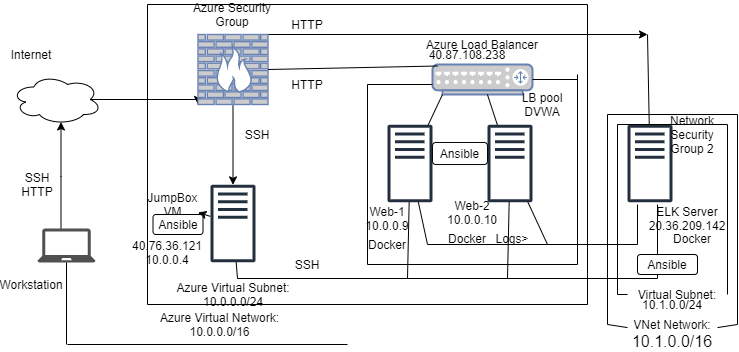

The diagram above was exported from draw.io. Its source (the exported page's mxGraphModel, read from the mxfile embedded in the PNG):
<mxGraphModel dx="1038" dy="490" grid="1" gridSize="10" guides="1" tooltips="1" connect="1" arrows="1" fold="1" page="1" pageScale="1" pageWidth="850" pageHeight="1100" math="0" shadow="0">
  <root>
    <mxCell id="0" />
    <mxCell id="1" parent="0" />
    <mxCell id="4Wz_DUhRtKeytd0enAZY-10" style="edgeStyle=orthogonalEdgeStyle;rounded=0;orthogonalLoop=1;jettySize=auto;html=1;entryX=0.55;entryY=0.95;entryDx=0;entryDy=0;entryPerimeter=0;" edge="1" parent="1" source="4Wz_DUhRtKeytd0enAZY-1" target="4Wz_DUhRtKeytd0enAZY-2">
      <mxGeometry relative="1" as="geometry">
        <Array as="points">
          <mxPoint x="114" y="252" />
        </Array>
      </mxGeometry>
    </mxCell>
    <mxCell id="4Wz_DUhRtKeytd0enAZY-1" value="" style="pointerEvents=1;shadow=0;dashed=0;html=1;strokeColor=none;fillColor=#505050;labelPosition=center;verticalLabelPosition=bottom;verticalAlign=top;outlineConnect=0;align=center;shape=mxgraph.office.devices.laptop;" vertex="1" parent="1">
      <mxGeometry x="90" y="304" width="58" height="34" as="geometry" />
    </mxCell>
    <mxCell id="4Wz_DUhRtKeytd0enAZY-11" style="edgeStyle=orthogonalEdgeStyle;rounded=0;orthogonalLoop=1;jettySize=auto;html=1;exitX=0.875;exitY=0.5;exitDx=0;exitDy=0;exitPerimeter=0;entryX=0;entryY=1;entryDx=0;entryDy=0;entryPerimeter=0;" edge="1" parent="1" source="4Wz_DUhRtKeytd0enAZY-2" target="4Wz_DUhRtKeytd0enAZY-3">
      <mxGeometry relative="1" as="geometry">
        <Array as="points">
          <mxPoint x="251" y="175" />
        </Array>
      </mxGeometry>
    </mxCell>
    <mxCell id="4Wz_DUhRtKeytd0enAZY-2" value="" style="ellipse;shape=cloud;whiteSpace=wrap;html=1;" vertex="1" parent="1">
      <mxGeometry x="64" y="150" width="90" height="50" as="geometry" />
    </mxCell>
    <mxCell id="4Wz_DUhRtKeytd0enAZY-13" style="edgeStyle=orthogonalEdgeStyle;rounded=0;orthogonalLoop=1;jettySize=auto;html=1;exitX=0.5;exitY=1;exitDx=0;exitDy=0;exitPerimeter=0;" edge="1" parent="1" source="4Wz_DUhRtKeytd0enAZY-3" target="4Wz_DUhRtKeytd0enAZY-4">
      <mxGeometry relative="1" as="geometry" />
    </mxCell>
    <mxCell id="4Wz_DUhRtKeytd0enAZY-29" style="edgeStyle=none;rounded=0;orthogonalLoop=1;jettySize=auto;html=1;exitX=1;exitY=0;exitDx=0;exitDy=0;exitPerimeter=0;" edge="1" parent="1" source="4Wz_DUhRtKeytd0enAZY-3">
      <mxGeometry relative="1" as="geometry">
        <mxPoint x="700" y="110" as="targetPoint" />
      </mxGeometry>
    </mxCell>
    <mxCell id="4Wz_DUhRtKeytd0enAZY-3" value="" style="fontColor=#0066CC;verticalAlign=top;verticalLabelPosition=bottom;labelPosition=center;align=center;html=1;outlineConnect=0;fillColor=#CCCCCC;strokeColor=#6881B3;gradientColor=none;gradientDirection=north;strokeWidth=2;shape=mxgraph.networks.firewall;" vertex="1" parent="1">
      <mxGeometry x="250.5" y="110" width="70" height="70" as="geometry" />
    </mxCell>
    <mxCell id="4Wz_DUhRtKeytd0enAZY-56" value="" style="edgeStyle=none;rounded=0;orthogonalLoop=1;jettySize=auto;html=1;" edge="1" parent="1" source="4Wz_DUhRtKeytd0enAZY-4" target="4Wz_DUhRtKeytd0enAZY-55">
      <mxGeometry relative="1" as="geometry" />
    </mxCell>
    <mxCell id="4Wz_DUhRtKeytd0enAZY-4" value="" style="outlineConnect=0;fontColor=#232F3E;gradientColor=none;fillColor=#232F3E;strokeColor=none;dashed=0;verticalLabelPosition=bottom;verticalAlign=top;align=center;html=1;fontSize=12;fontStyle=0;aspect=fixed;pointerEvents=1;shape=mxgraph.aws4.traditional_server;" vertex="1" parent="1">
      <mxGeometry x="263" y="260" width="45" height="78" as="geometry" />
    </mxCell>
    <mxCell id="4Wz_DUhRtKeytd0enAZY-5" value="" style="outlineConnect=0;fontColor=#232F3E;gradientColor=none;fillColor=#232F3E;strokeColor=none;dashed=0;verticalLabelPosition=bottom;verticalAlign=top;align=center;html=1;fontSize=12;fontStyle=0;aspect=fixed;pointerEvents=1;shape=mxgraph.aws4.traditional_server;" vertex="1" parent="1">
      <mxGeometry x="440" y="200" width="45" height="78" as="geometry" />
    </mxCell>
    <mxCell id="4Wz_DUhRtKeytd0enAZY-6" value="" style="outlineConnect=0;fontColor=#232F3E;gradientColor=none;fillColor=#232F3E;strokeColor=none;dashed=0;verticalLabelPosition=bottom;verticalAlign=top;align=center;html=1;fontSize=12;fontStyle=0;aspect=fixed;pointerEvents=1;shape=mxgraph.aws4.traditional_server;" vertex="1" parent="1">
      <mxGeometry x="540" y="200" width="45" height="78" as="geometry" />
    </mxCell>
    <mxCell id="4Wz_DUhRtKeytd0enAZY-7" value="" style="outlineConnect=0;fontColor=#232F3E;gradientColor=none;fillColor=#232F3E;strokeColor=none;dashed=0;verticalLabelPosition=bottom;verticalAlign=top;align=center;html=1;fontSize=12;fontStyle=0;aspect=fixed;pointerEvents=1;shape=mxgraph.aws4.traditional_server;" vertex="1" parent="1">
      <mxGeometry x="680" y="200" width="45" height="78" as="geometry" />
    </mxCell>
    <mxCell id="4Wz_DUhRtKeytd0enAZY-9" value="" style="fontColor=#0066CC;verticalAlign=top;verticalLabelPosition=bottom;labelPosition=center;align=center;html=1;outlineConnect=0;fillColor=#CCCCCC;strokeColor=#6881B3;gradientColor=none;gradientDirection=north;strokeWidth=2;shape=mxgraph.networks.router;" vertex="1" parent="1">
      <mxGeometry x="485" y="140" width="100" height="30" as="geometry" />
    </mxCell>
    <mxCell id="4Wz_DUhRtKeytd0enAZY-15" value="" style="endArrow=none;html=1;" edge="1" parent="1">
      <mxGeometry width="50" height="50" relative="1" as="geometry">
        <mxPoint x="290" y="354" as="sourcePoint" />
        <mxPoint x="460" y="354" as="targetPoint" />
      </mxGeometry>
    </mxCell>
    <mxCell id="4Wz_DUhRtKeytd0enAZY-16" value="" style="endArrow=none;html=1;" edge="1" parent="1" target="4Wz_DUhRtKeytd0enAZY-4">
      <mxGeometry width="50" height="50" relative="1" as="geometry">
        <mxPoint x="290" y="354" as="sourcePoint" />
        <mxPoint x="289" y="340" as="targetPoint" />
      </mxGeometry>
    </mxCell>
    <mxCell id="4Wz_DUhRtKeytd0enAZY-17" value="" style="endArrow=none;html=1;" edge="1" parent="1" target="4Wz_DUhRtKeytd0enAZY-5">
      <mxGeometry width="50" height="50" relative="1" as="geometry">
        <mxPoint x="460" y="354" as="sourcePoint" />
        <mxPoint x="510" y="304" as="targetPoint" />
      </mxGeometry>
    </mxCell>
    <mxCell id="4Wz_DUhRtKeytd0enAZY-18" value="" style="endArrow=none;html=1;" edge="1" parent="1">
      <mxGeometry width="50" height="50" relative="1" as="geometry">
        <mxPoint x="460" y="354" as="sourcePoint" />
        <mxPoint x="710" y="354" as="targetPoint" />
      </mxGeometry>
    </mxCell>
    <mxCell id="4Wz_DUhRtKeytd0enAZY-19" value="" style="endArrow=none;html=1;" edge="1" parent="1" target="4Wz_DUhRtKeytd0enAZY-6">
      <mxGeometry width="50" height="50" relative="1" as="geometry">
        <mxPoint x="560" y="354" as="sourcePoint" />
        <mxPoint x="610" y="304" as="targetPoint" />
      </mxGeometry>
    </mxCell>
    <mxCell id="4Wz_DUhRtKeytd0enAZY-20" value="" style="endArrow=none;html=1;" edge="1" parent="1">
      <mxGeometry width="50" height="50" relative="1" as="geometry">
        <mxPoint x="710" y="354" as="sourcePoint" />
        <mxPoint x="710" y="280" as="targetPoint" />
      </mxGeometry>
    </mxCell>
    <mxCell id="4Wz_DUhRtKeytd0enAZY-21" value="" style="endArrow=none;html=1;" edge="1" parent="1" target="4Wz_DUhRtKeytd0enAZY-5">
      <mxGeometry width="50" height="50" relative="1" as="geometry">
        <mxPoint x="480" y="320" as="sourcePoint" />
        <mxPoint x="480" y="290" as="targetPoint" />
      </mxGeometry>
    </mxCell>
    <mxCell id="4Wz_DUhRtKeytd0enAZY-22" value="" style="endArrow=none;html=1;" edge="1" parent="1" source="4Wz_DUhRtKeytd0enAZY-6">
      <mxGeometry width="50" height="50" relative="1" as="geometry">
        <mxPoint x="400" y="280" as="sourcePoint" />
        <mxPoint x="600" y="320" as="targetPoint" />
      </mxGeometry>
    </mxCell>
    <mxCell id="4Wz_DUhRtKeytd0enAZY-23" value="" style="endArrow=none;html=1;" edge="1" parent="1">
      <mxGeometry width="50" height="50" relative="1" as="geometry">
        <mxPoint x="480" y="320" as="sourcePoint" />
        <mxPoint x="690" y="320" as="targetPoint" />
      </mxGeometry>
    </mxCell>
    <mxCell id="4Wz_DUhRtKeytd0enAZY-24" value="" style="endArrow=none;html=1;" edge="1" parent="1">
      <mxGeometry width="50" height="50" relative="1" as="geometry">
        <mxPoint x="690" y="320" as="sourcePoint" />
        <mxPoint x="690" y="280" as="targetPoint" />
      </mxGeometry>
    </mxCell>
    <mxCell id="4Wz_DUhRtKeytd0enAZY-26" value="" style="endArrow=none;html=1;entryX=0.1;entryY=1;entryDx=0;entryDy=0;entryPerimeter=0;" edge="1" parent="1" source="4Wz_DUhRtKeytd0enAZY-5" target="4Wz_DUhRtKeytd0enAZY-9">
      <mxGeometry width="50" height="50" relative="1" as="geometry">
        <mxPoint x="400" y="210" as="sourcePoint" />
        <mxPoint x="450" y="160" as="targetPoint" />
      </mxGeometry>
    </mxCell>
    <mxCell id="4Wz_DUhRtKeytd0enAZY-27" value="" style="endArrow=none;html=1;" edge="1" parent="1" source="4Wz_DUhRtKeytd0enAZY-6" target="4Wz_DUhRtKeytd0enAZY-9">
      <mxGeometry width="50" height="50" relative="1" as="geometry">
        <mxPoint x="400" y="210" as="sourcePoint" />
        <mxPoint x="450" y="160" as="targetPoint" />
      </mxGeometry>
    </mxCell>
    <mxCell id="4Wz_DUhRtKeytd0enAZY-30" value="" style="endArrow=none;html=1;" edge="1" parent="1" source="4Wz_DUhRtKeytd0enAZY-7">
      <mxGeometry width="50" height="50" relative="1" as="geometry">
        <mxPoint x="400" y="210" as="sourcePoint" />
        <mxPoint x="700" y="110" as="targetPoint" />
      </mxGeometry>
    </mxCell>
    <mxCell id="4Wz_DUhRtKeytd0enAZY-34" value="" style="endArrow=none;html=1;" edge="1" parent="1">
      <mxGeometry width="50" height="50" relative="1" as="geometry">
        <mxPoint x="200" y="80" as="sourcePoint" />
        <mxPoint x="640" y="80" as="targetPoint" />
      </mxGeometry>
    </mxCell>
    <mxCell id="4Wz_DUhRtKeytd0enAZY-35" value="" style="endArrow=none;html=1;" edge="1" parent="1">
      <mxGeometry width="50" height="50" relative="1" as="geometry">
        <mxPoint x="200" y="380" as="sourcePoint" />
        <mxPoint x="200" y="80" as="targetPoint" />
      </mxGeometry>
    </mxCell>
    <mxCell id="4Wz_DUhRtKeytd0enAZY-36" value="" style="endArrow=none;html=1;" edge="1" parent="1">
      <mxGeometry width="50" height="50" relative="1" as="geometry">
        <mxPoint x="200" y="380" as="sourcePoint" />
        <mxPoint x="640" y="380" as="targetPoint" />
      </mxGeometry>
    </mxCell>
    <mxCell id="4Wz_DUhRtKeytd0enAZY-37" value="" style="endArrow=none;html=1;" edge="1" parent="1">
      <mxGeometry width="50" height="50" relative="1" as="geometry">
        <mxPoint x="640" y="80" as="sourcePoint" />
        <mxPoint x="640" y="380" as="targetPoint" />
      </mxGeometry>
    </mxCell>
    <mxCell id="4Wz_DUhRtKeytd0enAZY-38" value="" style="endArrow=none;html=1;" edge="1" parent="1" target="4Wz_DUhRtKeytd0enAZY-1">
      <mxGeometry width="50" height="50" relative="1" as="geometry">
        <mxPoint x="119" y="420" as="sourcePoint" />
        <mxPoint x="450" y="360" as="targetPoint" />
      </mxGeometry>
    </mxCell>
    <mxCell id="4Wz_DUhRtKeytd0enAZY-39" value="" style="endArrow=none;html=1;" edge="1" parent="1">
      <mxGeometry width="50" height="50" relative="1" as="geometry">
        <mxPoint x="120" y="420" as="sourcePoint" />
        <mxPoint x="400" y="420" as="targetPoint" />
      </mxGeometry>
    </mxCell>
    <mxCell id="4Wz_DUhRtKeytd0enAZY-40" value="" style="endArrow=none;html=1;entryX=1;entryY=0.5;entryDx=0;entryDy=0;entryPerimeter=0;" edge="1" parent="1" target="4Wz_DUhRtKeytd0enAZY-9">
      <mxGeometry width="50" height="50" relative="1" as="geometry">
        <mxPoint x="630" y="155" as="sourcePoint" />
        <mxPoint x="450" y="260" as="targetPoint" />
      </mxGeometry>
    </mxCell>
    <mxCell id="4Wz_DUhRtKeytd0enAZY-41" value="" style="endArrow=none;html=1;" edge="1" parent="1">
      <mxGeometry width="50" height="50" relative="1" as="geometry">
        <mxPoint x="630" y="340" as="sourcePoint" />
        <mxPoint x="630" y="150" as="targetPoint" />
      </mxGeometry>
    </mxCell>
    <mxCell id="4Wz_DUhRtKeytd0enAZY-42" value="" style="endArrow=none;html=1;" edge="1" parent="1">
      <mxGeometry width="50" height="50" relative="1" as="geometry">
        <mxPoint x="420" y="340" as="sourcePoint" />
        <mxPoint x="630" y="340" as="targetPoint" />
      </mxGeometry>
    </mxCell>
    <mxCell id="4Wz_DUhRtKeytd0enAZY-43" value="" style="endArrow=none;html=1;" edge="1" parent="1">
      <mxGeometry width="50" height="50" relative="1" as="geometry">
        <mxPoint x="420" y="340" as="sourcePoint" />
        <mxPoint x="420" y="160" as="targetPoint" />
      </mxGeometry>
    </mxCell>
    <mxCell id="4Wz_DUhRtKeytd0enAZY-44" value="" style="endArrow=none;html=1;" edge="1" parent="1">
      <mxGeometry width="50" height="50" relative="1" as="geometry">
        <mxPoint x="485" y="160" as="sourcePoint" />
        <mxPoint x="420" y="160" as="targetPoint" />
      </mxGeometry>
    </mxCell>
    <mxCell id="4Wz_DUhRtKeytd0enAZY-45" value="" style="endArrow=none;html=1;exitX=1;exitY=0.5;exitDx=0;exitDy=0;exitPerimeter=0;entryX=0.05;entryY=0.05;entryDx=0;entryDy=0;entryPerimeter=0;" edge="1" parent="1" source="4Wz_DUhRtKeytd0enAZY-3" target="4Wz_DUhRtKeytd0enAZY-9">
      <mxGeometry width="50" height="50" relative="1" as="geometry">
        <mxPoint x="400" y="310" as="sourcePoint" />
        <mxPoint x="480" y="142" as="targetPoint" />
      </mxGeometry>
    </mxCell>
    <mxCell id="4Wz_DUhRtKeytd0enAZY-46" value="" style="endArrow=none;html=1;" edge="1" parent="1">
      <mxGeometry width="50" height="50" relative="1" as="geometry">
        <mxPoint x="790" y="190" as="sourcePoint" />
        <mxPoint x="660" y="190" as="targetPoint" />
      </mxGeometry>
    </mxCell>
    <mxCell id="4Wz_DUhRtKeytd0enAZY-47" value="" style="endArrow=none;html=1;" edge="1" parent="1">
      <mxGeometry width="50" height="50" relative="1" as="geometry">
        <mxPoint x="790" y="400" as="sourcePoint" />
        <mxPoint x="790" y="190" as="targetPoint" />
      </mxGeometry>
    </mxCell>
    <mxCell id="4Wz_DUhRtKeytd0enAZY-48" value="" style="endArrow=none;html=1;" edge="1" parent="1" source="4Wz_DUhRtKeytd0enAZY-76">
      <mxGeometry width="50" height="50" relative="1" as="geometry">
        <mxPoint x="660" y="400" as="sourcePoint" />
        <mxPoint x="790" y="400" as="targetPoint" />
      </mxGeometry>
    </mxCell>
    <mxCell id="4Wz_DUhRtKeytd0enAZY-49" value="" style="endArrow=none;html=1;" edge="1" parent="1">
      <mxGeometry width="50" height="50" relative="1" as="geometry">
        <mxPoint x="660" y="400" as="sourcePoint" />
        <mxPoint x="660" y="190" as="targetPoint" />
      </mxGeometry>
    </mxCell>
    <mxCell id="4Wz_DUhRtKeytd0enAZY-50" value="Workstation" style="text;html=1;strokeColor=none;fillColor=none;align=center;verticalAlign=middle;whiteSpace=wrap;rounded=0;" vertex="1" parent="1">
      <mxGeometry x="64" y="350" width="40" height="20" as="geometry" />
    </mxCell>
    <mxCell id="4Wz_DUhRtKeytd0enAZY-51" value="SSH&lt;br&gt;HTTP" style="text;html=1;strokeColor=none;fillColor=none;align=center;verticalAlign=middle;whiteSpace=wrap;rounded=0;" vertex="1" parent="1">
      <mxGeometry x="70" y="250" width="40" height="20" as="geometry" />
    </mxCell>
    <mxCell id="4Wz_DUhRtKeytd0enAZY-52" value="Internet" style="text;html=1;strokeColor=none;fillColor=none;align=center;verticalAlign=middle;whiteSpace=wrap;rounded=0;" vertex="1" parent="1">
      <mxGeometry x="64" y="120" width="40" height="20" as="geometry" />
    </mxCell>
    <mxCell id="4Wz_DUhRtKeytd0enAZY-53" value="Azure Security Group" style="text;html=1;strokeColor=none;fillColor=none;align=center;verticalAlign=middle;whiteSpace=wrap;rounded=0;" vertex="1" parent="1">
      <mxGeometry x="240" y="80" width="90" height="20" as="geometry" />
    </mxCell>
    <mxCell id="4Wz_DUhRtKeytd0enAZY-54" value="SSH" style="text;html=1;strokeColor=none;fillColor=none;align=center;verticalAlign=middle;whiteSpace=wrap;rounded=0;" vertex="1" parent="1">
      <mxGeometry x="290" y="200" width="40" height="20" as="geometry" />
    </mxCell>
    <mxCell id="4Wz_DUhRtKeytd0enAZY-55" value="JumpBox VM" style="text;html=1;strokeColor=none;fillColor=none;align=center;verticalAlign=middle;whiteSpace=wrap;rounded=0;" vertex="1" parent="1">
      <mxGeometry x="200" y="270" width="50.5" height="20" as="geometry" />
    </mxCell>
    <mxCell id="4Wz_DUhRtKeytd0enAZY-58" value="40.76.36.121&lt;br&gt;10.0.0.4" style="text;html=1;strokeColor=none;fillColor=none;align=center;verticalAlign=middle;whiteSpace=wrap;rounded=0;" vertex="1" parent="1">
      <mxGeometry x="200" y="318" width="40" height="20" as="geometry" />
    </mxCell>
    <mxCell id="4Wz_DUhRtKeytd0enAZY-60" value="SSH" style="text;html=1;strokeColor=none;fillColor=none;align=center;verticalAlign=middle;whiteSpace=wrap;rounded=0;" vertex="1" parent="1">
      <mxGeometry x="340" y="330" width="40" height="20" as="geometry" />
    </mxCell>
    <mxCell id="4Wz_DUhRtKeytd0enAZY-61" value="Web-1&lt;br&gt;10.0.0.9" style="text;html=1;strokeColor=none;fillColor=none;align=center;verticalAlign=middle;whiteSpace=wrap;rounded=0;" vertex="1" parent="1">
      <mxGeometry x="420" y="284" width="40" height="20" as="geometry" />
    </mxCell>
    <mxCell id="4Wz_DUhRtKeytd0enAZY-62" value="Logs&amp;gt;" style="text;html=1;strokeColor=none;fillColor=none;align=center;verticalAlign=middle;whiteSpace=wrap;rounded=0;" vertex="1" parent="1">
      <mxGeometry x="545" y="304" width="40" height="20" as="geometry" />
    </mxCell>
    <mxCell id="4Wz_DUhRtKeytd0enAZY-66" value="Web-2&lt;br&gt;10.0.0.10" style="text;html=1;strokeColor=none;fillColor=none;align=center;verticalAlign=middle;whiteSpace=wrap;rounded=0;" vertex="1" parent="1">
      <mxGeometry x="505" y="278" width="40" height="20" as="geometry" />
    </mxCell>
    <mxCell id="4Wz_DUhRtKeytd0enAZY-67" value="HTTP" style="text;html=1;strokeColor=none;fillColor=none;align=center;verticalAlign=middle;whiteSpace=wrap;rounded=0;" vertex="1" parent="1">
      <mxGeometry x="340" y="150" width="40" height="20" as="geometry" />
    </mxCell>
    <mxCell id="4Wz_DUhRtKeytd0enAZY-68" value="HTTP" style="text;html=1;strokeColor=none;fillColor=none;align=center;verticalAlign=middle;whiteSpace=wrap;rounded=0;" vertex="1" parent="1">
      <mxGeometry x="340" y="90" width="40" height="20" as="geometry" />
    </mxCell>
    <mxCell id="4Wz_DUhRtKeytd0enAZY-69" value="Azure Load Balancer" style="text;html=1;strokeColor=none;fillColor=none;align=center;verticalAlign=middle;whiteSpace=wrap;rounded=0;" vertex="1" parent="1">
      <mxGeometry x="450" y="110" width="170" height="20" as="geometry" />
    </mxCell>
    <mxCell id="4Wz_DUhRtKeytd0enAZY-71" value="40.87.108.238" style="text;html=1;strokeColor=none;fillColor=none;align=center;verticalAlign=middle;whiteSpace=wrap;rounded=0;" vertex="1" parent="1">
      <mxGeometry x="500" y="120" width="40" height="20" as="geometry" />
    </mxCell>
    <mxCell id="4Wz_DUhRtKeytd0enAZY-72" value="LB pool&lt;br&gt;DVWA" style="text;html=1;strokeColor=none;fillColor=none;align=center;verticalAlign=middle;whiteSpace=wrap;rounded=0;" vertex="1" parent="1">
      <mxGeometry x="570" y="170" width="50" height="20" as="geometry" />
    </mxCell>
    <mxCell id="4Wz_DUhRtKeytd0enAZY-73" value="ELK Server&lt;br&gt;20.36.209.142" style="text;html=1;strokeColor=none;fillColor=none;align=center;verticalAlign=middle;whiteSpace=wrap;rounded=0;" vertex="1" parent="1">
      <mxGeometry x="710" y="278" width="60" height="32" as="geometry" />
    </mxCell>
    <mxCell id="4Wz_DUhRtKeytd0enAZY-74" value="Azure Virtual Subnet:&lt;br&gt;10.0.0.0/24" style="text;html=1;strokeColor=none;fillColor=none;align=center;verticalAlign=middle;whiteSpace=wrap;rounded=0;" vertex="1" parent="1">
      <mxGeometry x="205.5" y="360" width="160" height="20" as="geometry" />
    </mxCell>
    <mxCell id="4Wz_DUhRtKeytd0enAZY-75" value="Azure Virtual Network: 10.0.0.0/16" style="text;html=1;strokeColor=none;fillColor=none;align=center;verticalAlign=middle;whiteSpace=wrap;rounded=0;" vertex="1" parent="1">
      <mxGeometry x="205.25" y="390" width="134.75" height="20" as="geometry" />
    </mxCell>
    <mxCell id="4Wz_DUhRtKeytd0enAZY-76" value="VNet Network:&lt;br&gt;&lt;span style=&quot;font-family: &amp;#34;az_ea_font&amp;#34; , &amp;#34;segoe ui&amp;#34; , &amp;#34;az_font&amp;#34; , , , &amp;#34;blinkmacsystemfont&amp;#34; , &amp;#34;roboto&amp;#34; , &amp;#34;oxygen&amp;#34; , &amp;#34;ubuntu&amp;#34; , &amp;#34;cantarell&amp;#34; , &amp;#34;open sans&amp;#34; , &amp;#34;helvetica neue&amp;#34; , sans-serif ; font-size: 16px ; background-color: rgb(255 , 255 , 255)&quot;&gt;10.1.0.0/16&lt;/span&gt;" style="text;html=1;strokeColor=none;fillColor=none;align=center;verticalAlign=middle;whiteSpace=wrap;rounded=0;" vertex="1" parent="1">
      <mxGeometry x="680" y="400" width="90" height="20" as="geometry" />
    </mxCell>
    <mxCell id="4Wz_DUhRtKeytd0enAZY-77" value="" style="endArrow=none;html=1;" edge="1" parent="1" target="4Wz_DUhRtKeytd0enAZY-76">
      <mxGeometry width="50" height="50" relative="1" as="geometry">
        <mxPoint x="660" y="400" as="sourcePoint" />
        <mxPoint x="790" y="400" as="targetPoint" />
      </mxGeometry>
    </mxCell>
    <mxCell id="4Wz_DUhRtKeytd0enAZY-78" value="" style="endArrow=none;html=1;" edge="1" parent="1" source="4Wz_DUhRtKeytd0enAZY-82">
      <mxGeometry width="50" height="50" relative="1" as="geometry">
        <mxPoint x="670" y="370" as="sourcePoint" />
        <mxPoint x="780" y="370" as="targetPoint" />
      </mxGeometry>
    </mxCell>
    <mxCell id="4Wz_DUhRtKeytd0enAZY-79" value="" style="endArrow=none;html=1;" edge="1" parent="1">
      <mxGeometry width="50" height="50" relative="1" as="geometry">
        <mxPoint x="780" y="200" as="sourcePoint" />
        <mxPoint x="780" y="370" as="targetPoint" />
      </mxGeometry>
    </mxCell>
    <mxCell id="4Wz_DUhRtKeytd0enAZY-80" value="" style="endArrow=none;html=1;" edge="1" parent="1">
      <mxGeometry width="50" height="50" relative="1" as="geometry">
        <mxPoint x="670" y="200" as="sourcePoint" />
        <mxPoint x="780" y="200" as="targetPoint" />
      </mxGeometry>
    </mxCell>
    <mxCell id="4Wz_DUhRtKeytd0enAZY-81" value="" style="endArrow=none;html=1;" edge="1" parent="1">
      <mxGeometry width="50" height="50" relative="1" as="geometry">
        <mxPoint x="670" y="370" as="sourcePoint" />
        <mxPoint x="670" y="200" as="targetPoint" />
      </mxGeometry>
    </mxCell>
    <mxCell id="4Wz_DUhRtKeytd0enAZY-82" value="Virtual Subnet:" style="text;html=1;strokeColor=none;fillColor=none;align=center;verticalAlign=middle;whiteSpace=wrap;rounded=0;" vertex="1" parent="1">
      <mxGeometry x="680" y="360" width="100" height="20" as="geometry" />
    </mxCell>
    <mxCell id="4Wz_DUhRtKeytd0enAZY-83" value="" style="endArrow=none;html=1;" edge="1" parent="1" target="4Wz_DUhRtKeytd0enAZY-82">
      <mxGeometry width="50" height="50" relative="1" as="geometry">
        <mxPoint x="670" y="370" as="sourcePoint" />
        <mxPoint x="780" y="370" as="targetPoint" />
      </mxGeometry>
    </mxCell>
    <mxCell id="4Wz_DUhRtKeytd0enAZY-84" value="10.1.0.0/24" style="text;html=1;strokeColor=none;fillColor=none;align=center;verticalAlign=middle;whiteSpace=wrap;rounded=0;" vertex="1" parent="1">
      <mxGeometry x="705" y="370" width="40" height="20" as="geometry" />
    </mxCell>
    <mxCell id="4Wz_DUhRtKeytd0enAZY-85" value="Ansible" style="rounded=1;whiteSpace=wrap;html=1;" vertex="1" parent="1">
      <mxGeometry x="690" y="330" width="60" height="20" as="geometry" />
    </mxCell>
    <mxCell id="4Wz_DUhRtKeytd0enAZY-88" value="Network&lt;br&gt;Security&lt;br&gt;Group 2" style="text;html=1;strokeColor=none;fillColor=none;align=center;verticalAlign=middle;whiteSpace=wrap;rounded=0;" vertex="1" parent="1">
      <mxGeometry x="725" y="200" width="40" height="20" as="geometry" />
    </mxCell>
    <mxCell id="4Wz_DUhRtKeytd0enAZY-90" value="Ansible" style="rounded=1;whiteSpace=wrap;html=1;" vertex="1" parent="1">
      <mxGeometry x="485" y="218" width="55" height="22" as="geometry" />
    </mxCell>
    <mxCell id="4Wz_DUhRtKeytd0enAZY-91" value="Docker" style="text;html=1;strokeColor=none;fillColor=none;align=center;verticalAlign=middle;whiteSpace=wrap;rounded=0;" vertex="1" parent="1">
      <mxGeometry x="420" y="310" width="40" height="20" as="geometry" />
    </mxCell>
    <mxCell id="4Wz_DUhRtKeytd0enAZY-92" value="Docker" style="text;html=1;strokeColor=none;fillColor=none;align=center;verticalAlign=middle;whiteSpace=wrap;rounded=0;" vertex="1" parent="1">
      <mxGeometry x="500" y="304" width="40" height="20" as="geometry" />
    </mxCell>
    <mxCell id="4Wz_DUhRtKeytd0enAZY-93" value="Docker" style="text;html=1;strokeColor=none;fillColor=none;align=center;verticalAlign=middle;whiteSpace=wrap;rounded=0;" vertex="1" parent="1">
      <mxGeometry x="725" y="304" width="40" height="20" as="geometry" />
    </mxCell>
    <mxCell id="4Wz_DUhRtKeytd0enAZY-94" value="Ansible" style="rounded=1;whiteSpace=wrap;html=1;" vertex="1" parent="1">
      <mxGeometry x="205.5" y="290" width="50" height="20" as="geometry" />
    </mxCell>
  </root>
</mxGraphModel>